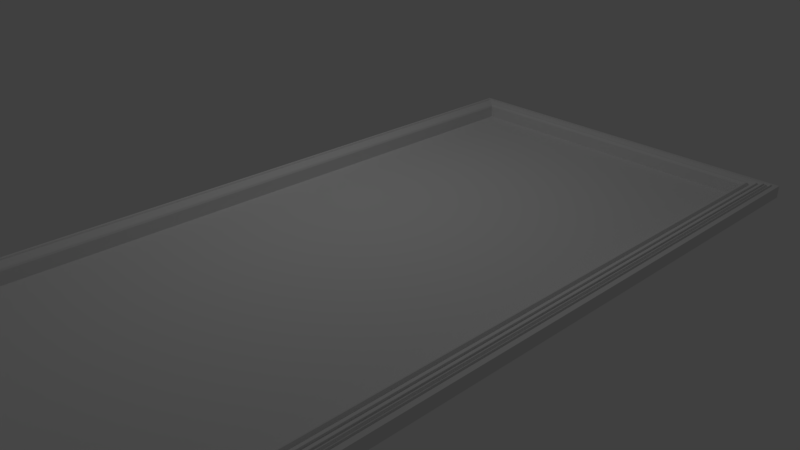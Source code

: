 # Source: HarpFrame.blend  (saved by Blender 2.78.0; exported with 4.5.12 LTS)
import bpy
from mathutils import Matrix  # noqa: F401  (used for matrix-valued properties, if any)

bpy.ops.wm.read_factory_settings(use_empty=True)
scene = bpy.context.scene
scene.name = 'Scene'

# ---- collections
col_collection_1 = bpy.data.collections.new('Collection 1'); scene.collection.children.link(col_collection_1)

# ---- images (referenced by path relative to the original .blend; pixels are not part of the script)
import os
ASSET_DIR = os.environ.get("B2B_ASSET_DIR", "")  # directory of the original .blend (textures are referenced by path, not embedded)
HERE = os.path.dirname(os.path.abspath(__file__))  # packed textures are extracted next to this script under _unpacked/

def load_image(name, relpath, width, height, colorspace="sRGB"):
    """Load a texture the original file referenced (path relative to the .blend, or extracted next to this script)."""
    p = next((c for c in (os.path.join(HERE, relpath), os.path.join(ASSET_DIR, relpath)) if relpath and os.path.exists(c)), "")
    if p:
        img = bpy.data.images.load(p, check_existing=True)
        img.name = name
    else:  # same state as the original file: an image datablock whose file is absent (Cycles renders it pink)
        img = bpy.data.images.new(name, width, height)
        img.source = "FILE"
        img.filepath = "//" + (relpath or name)
    img.colorspace_settings.name = colorspace
    return img
img_wood_png = load_image('wood.png', 'wood.png', 1024, 1024, 'sRGB')
img_pic___copy_jpg = load_image('Pic - Copy.jpg', 'Pic - Copy.jpg', 1024, 1024, 'sRGB')

# ---- materials (node trees are filled in below, after node groups)
mat_material_001 = bpy.data.materials.new('Material.001')
mat_material_001.alpha_threshold = 0.0
mat_material_001.use_transparent_shadow = False
mat_material_001.roughness = 0.5
mat_material = bpy.data.materials.new('Material')
mat_material.alpha_threshold = 0.0
mat_material.use_transparent_shadow = False
mat_material.roughness = 0.5
mat_material.specular_intensity = 0.9919
mat_diffuse = bpy.data.materials.new('Diffuse')
mat_diffuse.alpha_threshold = 0.0
mat_diffuse.use_transparent_shadow = False
mat_diffuse.roughness = 0.5
mat_diffuse.specular_intensity = 0.0

# ---- material node trees

# ---- world
world_world = bpy.data.worlds.new('World'); scene.world = world_world
world_world.color = (0.05088, 0.05088, 0.05088)
world_world.use_sun_shadow = False
world_world.sun_shadow_jitter_overblur = 0.0
world_world.cycles.sampling_method = 'MANUAL'

# ---- cameras
cam_camera = bpy.data.cameras.new('Camera')
cam_camera.clip_end = 100.0
cam_camera.lens = 35.0
cam_camera.sensor_width = 32.0
cam_camera.sensor_height = 18.0
cam_camera.ortho_scale = 7.314
cam_camera.dof.focus_distance = 0.0
cam_camera.dof.aperture_fstop = 128.0

# ---- lights
light_lamp = bpy.data.lights.new('Lamp', 'POINT')
light_lamp.transmission_factor = 0.0
light_lamp.cutoff_distance = 30.0
light_lamp.energy = 100.0
light_lamp.shadow_buffer_clip_start = 1.001
light_lamp.shadow_soft_size = 0.1
light_lamp.shadow_maximum_resolution = 0.006
light_lamp.use_absolute_resolution = True

# ---- meshes
me_plane = bpy.data.meshes.new('Plane')
me_plane.from_pydata([(2.41, 5.109, 3.725e-09), (-2.41, 5.109, 3.725e-09), (2.41, 5.109, 0.1941), (2.422, 5.121, 0.2196), (2.436, 5.134, 0.2308), (2.457, 5.156, 0.2308), (2.471, 5.169, 0.2148), (2.482, 5.181, 0.1941), (2.554, 5.253, 0.2299), (2.56, 5.259, 0.2299), (2.564, 5.263, 0.2184), (2.567, 5.262, 0.2052), (2.626, 5.321, 0.2245), (2.631, 5.326, 0.2232), (2.632, 5.326, 0.2168), (2.632, 5.326, 0.2052), (2.657, 5.352, 0.2031), (2.669, 5.364, 0.1801), (2.687, 5.378, 0.1733), (2.699, 5.394, 0.1801), (2.71, 5.405, 0.2052), (2.71, 5.405, 0.1976), (2.716, 5.42, 0.1855), (2.793, 5.488, 0.1829), (2.793, 5.488, 0.0008865), (-2.41, 5.109, 0.1941), (-2.471, 5.169, 0.2148), (-2.482, 5.181, 0.1941), (-2.632, 5.326, 0.2168), (-2.632, 5.326, 0.2052), (-2.687, 5.378, 0.1733), (-2.699, 5.394, 0.1801), (-2.793, 5.488, 0.1829), (-2.793, 5.488, 0.0008865), (2.482, -5.181, 0.1941), (2.793, -5.488, 0.0008865), (-2.41, -5.109, 2.794e-09), (-2.41, -5.109, 0.1941), (-2.422, -5.121, 0.2196), (-2.436, -5.134, 0.2308), (-2.457, -5.156, 0.2308), (-2.471, -5.169, 0.2148), (-2.482, -5.181, 0.1941), (-2.554, -5.253, 0.2299), (-2.56, -5.259, 0.2299), (-2.564, -5.263, 0.2184), (-2.567, -5.262, 0.2052), (-2.626, -5.321, 0.2245), (-2.631, -5.326, 0.2232), (-2.632, -5.326, 0.2168), (-2.632, -5.326, 0.2052), (-2.657, -5.352, 0.2031), (-2.669, -5.364, 0.1801), (-2.687, -5.378, 0.1733), (-2.699, -5.394, 0.1801), (-2.71, -5.405, 0.2052), (-2.71, -5.405, 0.1976), (-2.716, -5.42, 0.1855), (-2.793, -5.488, 0.1829), (-2.793, -5.488, 0.0008865), (2.41, -5.109, 2.794e-09), (2.41, -5.109, 0.1941), (2.422, -5.121, 0.2196), (2.436, -5.134, 0.2308), (2.457, -5.156, 0.2308), (2.471, -5.169, 0.2148), (2.554, -5.253, 0.2299), (2.56, -5.259, 0.2299), (2.564, -5.263, 0.2184), (2.567, -5.262, 0.2052), (2.626, -5.321, 0.2245), (2.631, -5.326, 0.2232), (2.632, -5.326, 0.2168), (2.632, -5.326, 0.2052), (2.657, -5.352, 0.2031), (2.669, -5.364, 0.1801), (2.687, -5.378, 0.1733), (2.699, -5.394, 0.1801), (2.71, -5.405, 0.2052), (2.71, -5.405, 0.1976), (2.716, -5.42, 0.1855), (2.793, -5.488, 0.1829), (-2.422, 5.121, 0.2196), (-2.436, 5.134, 0.2308), (-2.457, 5.156, 0.2308), (-2.554, 5.253, 0.2299), (-2.56, 5.259, 0.2299), (-2.564, 5.263, 0.2184), (-2.567, 5.262, 0.2052), (-2.626, 5.321, 0.2245), (-2.631, 5.326, 0.2232), (-2.657, 5.352, 0.2031), (-2.669, 5.364, 0.1801), (-2.71, 5.405, 0.2052), (-2.71, 5.405, 0.1976), (-2.716, 5.42, 0.1855), (2.41, 5.109, 0.007521), (-2.41, 5.109, 0.007521), (-2.41, -5.109, 0.007521), (2.41, -5.109, 0.007521)], [], [(1, 36, 60, 0), (2, 3, 82, 25), (17, 18, 30, 92), (10, 11, 88, 87), (3, 4, 83, 82), (18, 19, 31, 30), (11, 12, 89, 88), (4, 5, 84, 83), (19, 20, 93, 31), (12, 13, 90, 89), (5, 6, 26, 84), (20, 21, 94, 93), (13, 14, 28, 90), (6, 7, 27, 26), (21, 22, 95, 94), (14, 15, 29, 28), (7, 8, 85, 27), (22, 23, 32, 95), (15, 16, 91, 29), (8, 9, 86, 85), (23, 24, 33, 32), (0, 2, 25, 1), (16, 17, 92, 91), (9, 10, 87, 86), (3, 2, 61, 62), (18, 17, 75, 76), (11, 10, 68, 69), (4, 3, 62, 63), (19, 18, 76, 77), (12, 11, 69, 70), (5, 4, 63, 64), (20, 19, 77, 78), (13, 12, 70, 71), (6, 5, 64, 65), (21, 20, 78, 79), (14, 13, 71, 72), (7, 6, 65, 34), (22, 21, 79, 80), (15, 14, 72, 73), (8, 7, 34, 66), (23, 22, 80, 81), (16, 15, 73, 74), (9, 8, 66, 67), (24, 23, 81, 35), (2, 0, 60, 61), (17, 16, 74, 75), (10, 9, 67, 68), (37, 38, 62, 61), (52, 53, 76, 75), (45, 46, 69, 68), (38, 39, 63, 62), (53, 54, 77, 76), (46, 47, 70, 69), (39, 40, 64, 63), (54, 55, 78, 77), (47, 48, 71, 70), (40, 41, 65, 64), (55, 56, 79, 78), (48, 49, 72, 71), (41, 42, 34, 65), (56, 57, 80, 79), (49, 50, 73, 72), (42, 43, 66, 34), (57, 58, 81, 80), (50, 51, 74, 73), (43, 44, 67, 66), (58, 59, 35, 81), (36, 37, 61, 60), (51, 52, 75, 74), (44, 45, 68, 67), (38, 37, 25, 82), (53, 52, 92, 30), (46, 45, 87, 88), (39, 38, 82, 83), (54, 53, 30, 31), (47, 46, 88, 89), (40, 39, 83, 84), (55, 54, 31, 93), (48, 47, 89, 90), (41, 40, 84, 26), (56, 55, 93, 94), (49, 48, 90, 28), (42, 41, 26, 27), (57, 56, 94, 95), (50, 49, 28, 29), (43, 42, 27, 85), (58, 57, 95, 32), (51, 50, 29, 91), (44, 43, 85, 86), (59, 58, 32, 33), (37, 36, 1, 25), (52, 51, 91, 92), (45, 44, 86, 87), (97, 98, 99, 96)])
me_plane.polygons.foreach_set('material_index', [2, 1, 1, 1, 1, 1, 1, 1, 1, 1, 1, 1, 1, 1, 1, 1, 1, 1, 1, 1, 1, 1, 1, 1, 1, 1, 1, 1, 1, 1, 1, 1, 1, 1, 1, 1, 1, 1, 1, 1, 1, 1, 1, 1, 1, 1, 1, 1, 1, 1, 1, 1, 1, 1, 1, 1, 1, 1, 1, 1, 1, 1, 1, 1, 1, 1, 1, 1, 1, 1, 1, 1, 1, 1, 1, 1, 1, 1, 1, 1, 1, 1, 1, 1, 1, 1, 1, 1, 1, 1, 1, 1, 1, 3])
_uv = me_plane.uv_layers.new(name='UVMap')
_uv.uv.foreach_set('vector', [0.9988, 0.9981, 9.696e-05, 0.9999, 9.69e-05, 9.69e-05, 0.9972, -0.004904, 0.4025, 0.4847, 0.4106, 0.4798, 0.4106, 2.385, 0.4025, 2.381, 0.4195, 0.468, 0.4247, 0.4733, -1.166, 0.4733, -1.161, 0.468, -2.587, 0.5545, -2.583, 0.5534, -2.583, 2.573, -2.587, 2.572, 3.43, 4.489, 3.434, 4.494, 1.992, 4.494, 1.996, 4.489, 0.4247, 0.4733, 0.4284, 0.4798, -1.17, 0.4798, -1.166, 0.4733, 1.967, 4.611, 1.985, 4.635, 0.4297, 4.635, 0.4472, 4.611, 3.434, 4.494, 3.441, 4.503, 1.986, 4.503, 1.992, 4.494, -2.621, 0.5575, -2.613, 0.5534, -2.613, 2.685, -2.621, 2.681, 1.985, 4.635, 1.986, 4.636, 0.4284, 4.636, 0.4297, 4.635, -2.641, 0.5632, -2.635, 0.5579, -2.635, 2.502, -2.641, 2.496, -2.583, 0.556, -2.581, 0.5556, -2.581, 2.688, -2.583, 2.688, -2.565, 0.5538, -2.563, 0.5534, -2.563, 2.624, -2.565, 2.623, -2.635, 0.5579, -2.628, 0.5534, -2.628, 2.506, -2.635, 2.502, -2.581, 0.5556, -2.577, 0.5534, -2.577, 2.69, -2.581, 2.688, -2.563, 0.5534, -2.56, 0.5534, -2.56, 2.624, -2.563, 2.624, 0.323, 4.586, 0.3443, 4.615, -1.168, 4.615, -1.147, 4.586, -1.192, 0.5266, -1.17, 0.5534, -2.823, 0.5534, -2.8, 0.5266, 1.994, 0.4365, 2.001, 0.4466, 0.4284, 0.4466, 0.436, 0.4365, 0.3443, 4.615, 0.3461, 4.617, -1.17, 4.617, -1.168, 4.615, -2.004, 3.617, -2.004, 3.546, -0.3564, 3.546, -0.3564, 3.617, -2.056, -0.452, -2.056, -0.5273, -0.634, -0.5273, -0.634, -0.452, -2.605, 2.649, -2.613, 2.653, -2.613, 0.5534, -2.605, 0.5582, -2.591, 0.5562, -2.587, 0.5545, -2.587, 2.572, -2.591, 2.57, 0.2025, -1.844, 0.1989, -1.833, -2.815, -1.833, -2.819, -1.844, 0.355, 0.4337, 0.351, 0.4406, -2.814, 0.4406, -2.818, 0.4337, -2.823, -1.883, -2.823, -1.888, 0.2825, -1.888, 0.2822, -1.883, 0.2065, -1.85, 0.2025, -1.844, -2.819, -1.844, -2.823, -1.85, 0.3599, 0.4288, 0.355, 0.4337, -2.818, 0.4337, -2.823, 0.4287, 3.476, -1.646, 3.459, -1.623, 0.3537, -1.623, 0.3362, -1.646, 3.377, -3.587, 3.371, -3.579, 0.3413, -3.579, 0.3349, -3.587, 3.524, -3.748, 3.521, -3.737, 0.338, -3.737, 0.3349, -3.748, 3.477, -1.648, 3.476, -1.646, 0.3362, -1.646, 0.3349, -1.648, 0.2305, -1.857, 0.2266, -1.85, -2.816, -1.85, -2.82, -1.857, 3.529, -3.751, 3.528, -3.748, 0.3394, -3.748, 0.3392, -3.751, -2.823, -1.908, -2.823, -1.91, 0.3196, -1.91, 0.3199, -1.908, 0.2339, -1.867, 0.2305, -1.857, -2.82, -1.857, -2.823, -1.867, 3.533, -3.756, 3.529, -3.751, 0.3392, -3.751, 0.3349, -3.756, -2.823, -1.903, -2.823, -1.908, 0.3199, -1.908, 0.3199, -1.903, 3.461, 0.541, 3.44, 0.5694, 0.3829, 0.5694, 0.3616, 0.541, 0.4151, 2.559, 0.395, 2.59, -2.803, 2.59, -2.823, 2.559, 0.3349, -1.669, 0.3274, -1.659, -2.816, -1.659, -2.823, -1.669, 3.463, 0.5386, 3.461, 0.541, 0.3616, 0.541, 0.3599, 0.5386, 3.573, -3.657, 3.573, -3.587, 0.3349, -3.587, 0.3349, -3.657, 0.1989, -1.833, 0.1989, -1.759, -2.815, -1.759, -2.815, -1.833, 3.525, 0.4425, 3.521, 0.4525, 0.3635, 0.4525, 0.3599, 0.4425, -2.823, -1.888, -2.822, -1.893, 0.2813, -1.893, 0.2825, -1.888, -2.815, 2.454, -2.823, 2.459, -2.823, 0.5534, -2.815, 0.5582, -1.161, -3.752, -1.166, -3.757, 0.4247, -3.757, 0.4195, -3.752, -2.594, 0.5545, -2.591, 0.5534, -2.591, 2.573, -2.594, 2.572, 1.996, 0.4604, 1.992, 0.4551, 3.434, 0.4551, 3.43, 0.4604, -1.166, -3.757, -1.17, -3.764, 0.4284, -3.764, 0.4247, -3.757, 0.4472, 0.4716, 0.4297, 0.4483, 1.985, 0.4483, 1.967, 0.4716, 1.992, 0.4551, 1.986, 0.4466, 3.441, 0.4466, 3.434, 0.4551, -2.621, 2.681, -2.628, 2.685, -2.628, 0.5534, -2.621, 0.5575, 0.4297, 0.4483, 0.4284, 0.4466, 1.986, 0.4466, 1.985, 0.4483, -2.653, 0.5632, -2.647, 0.5579, -2.647, 2.502, -2.653, 2.496, -2.577, 0.556, -2.574, 0.5556, -2.574, 2.688, -2.577, 2.688, -2.57, 0.5538, -2.568, 0.5534, -2.568, 2.624, -2.57, 2.623, -2.647, 0.5579, -2.641, 0.5534, -2.641, 2.506, -2.647, 2.502, -2.574, 0.5556, -2.57, 0.5534, -2.57, 2.69, -2.574, 2.688, -2.568, 0.5534, -2.565, 0.5534, -2.565, 2.624, -2.568, 2.624, -1.147, 0.5105, -1.168, 0.4822, 0.3443, 0.4822, 0.323, 0.5105, -2.8, -3.737, -2.823, -3.764, -1.17, -3.764, -1.192, -3.737, 0.436, -3.754, 0.4284, -3.764, 2.001, -3.764, 1.994, -3.754, -1.168, 0.4822, -1.17, 0.4798, 0.3461, 0.4798, 0.3443, 0.4822, -2.004, 3.687, -2.004, 3.617, -0.3564, 3.617, -0.3564, 3.687, -0.5788, 3.687, -0.5788, 3.763, -2.001, 3.763, -2.001, 3.687, -2.605, 0.5582, -2.598, 0.5534, -2.598, 2.653, -2.605, 2.649, -2.598, 0.5562, -2.594, 0.5545, -2.594, 2.572, -2.598, 2.57, -2.819, -1.674, -2.815, -1.685, 0.1989, -1.685, 0.2025, -1.674, -2.818, 2.555, -2.814, 2.548, 0.351, 2.548, 0.355, 2.555, -2.823, -1.893, -2.823, -1.898, 0.2825, -1.898, 0.2822, -1.893, -2.823, -1.669, -2.819, -1.674, 0.2025, -1.674, 0.2065, -1.669, -2.823, 2.559, -2.818, 2.555, 0.355, 2.555, 0.3599, 2.559, 0.3362, 0.4271, 0.3537, 0.4037, 3.459, 0.4037, 3.476, 0.4271, 0.3349, -1.648, 0.3413, -1.656, 3.371, -1.656, 3.377, -1.648, 3.524, -3.737, 3.521, -3.726, 0.338, -3.726, 0.3349, -3.737, 0.3349, 0.4287, 0.3362, 0.4271, 3.476, 0.4271, 3.477, 0.4287, 0.2305, -1.874, 0.2266, -1.867, -2.816, -1.867, -2.82, -1.874, 3.529, -3.759, 3.528, -3.756, 0.3394, -3.756, 0.3392, -3.759, -2.823, -1.915, -2.823, -1.917, 0.3196, -1.917, 0.3199, -1.915, 0.2339, -1.883, 0.2305, -1.874, -2.82, -1.874, -2.823, -1.883, 3.533, -3.764, 3.529, -3.759, 0.3392, -3.759, 0.3349, -3.764, -2.823, -1.91, -2.823, -1.915, 0.3199, -1.915, 0.3199, -1.91, 0.3616, 2.557, 0.3829, 2.529, 3.44, 2.529, 3.461, 2.557, -2.823, 4.764, -2.803, 4.734, 0.395, 4.734, 0.4151, 4.764, -2.823, 0.4287, -2.816, 0.4187, 0.3274, 0.4187, 0.3349, 0.4287, 0.3599, 2.559, 0.3616, 2.557, 3.461, 2.557, 3.463, 2.559, 3.573, -3.726, 3.573, -3.657, 0.3349, -3.657, 0.3349, -3.726, -2.815, -1.685, -2.815, -1.759, 0.1989, -1.759, 0.1989, -1.685, 3.525, 0.4325, 3.521, 0.4425, 0.3635, 0.4425, 0.3599, 0.4325, -2.823, -1.898, -2.822, -1.903, 0.2813, -1.903, 0.2825, -1.898, 0.9988, 0.9981, 9.696e-05, 0.9999, 9.69e-05, 9.69e-05, 0.9972, -0.004904])
me_plane.materials.append(None)
me_plane.materials.append(mat_material_001)
me_plane.materials.append(mat_material)
me_plane.materials.append(mat_diffuse)
me_plane.use_remesh_preserve_volume = False
me_plane.use_remesh_preserve_attributes = False
me_plane.use_mirror_vertex_groups = False
me_plane.update()

# ---- objects
ob_plane = bpy.data.objects.new('Plane', me_plane)
ob_lamp = bpy.data.objects.new('Lamp', light_lamp)
ob_camera = bpy.data.objects.new('Camera', cam_camera)

# ---- transforms, parenting, visibility, modifiers, constraints
ob_plane.location = (0.0, 0.0, 0.0)
ob_plane.lineart.crease_threshold = 0.0
ob_lamp.location = (-1.343, 1.005, 5.904)
ob_lamp.rotation_euler = (0.6503, 0.05522, 1.866)
ob_lamp.lock_rotations_4d = False
ob_lamp.empty_display_type = 'ARROWS'
ob_lamp.color = (0.0, 0.0, 0.0, 0.0)
ob_lamp.lineart.crease_threshold = 0.0
ob_camera.location = (7.481, -6.508, 5.344)
ob_camera.rotation_euler = (1.109, 0.0, 0.8149)
ob_camera.lock_rotations_4d = False
ob_camera.empty_display_type = 'ARROWS'
ob_camera.color = (0.0, 0.0, 0.0, 0.0)
ob_camera.display_type = 'WIRE'
ob_camera.lineart.crease_threshold = 0.0

# ---- collection membership
col_collection_1.objects.link(ob_plane)
col_collection_1.objects.link(ob_lamp)
col_collection_1.objects.link(ob_camera)

# ---- scene / render settings (as saved in the file)
scene.camera = ob_camera
scene.frame_start = 1; scene.frame_end = 250; scene.frame_set(0)
scene.render.engine = 'BLENDER_EEVEE_NEXT'
scene.render.resolution_percentage = 50
scene.render.dither_intensity = 0.0
scene.cycles.use_denoising = False
scene.cycles.samples = 128
scene.cycles.sampling_pattern = 'TABULATED_SOBOL'
scene.cycles.light_sampling_threshold = 0.0
scene.cycles.use_adaptive_sampling = False
scene.cycles.use_light_tree = False
scene.cycles.blur_glossy = 0.0
scene.cycles.sample_clamp_indirect = 0.0
scene.view_settings.view_transform = 'Standard'
bpy.context.view_layer.update()
